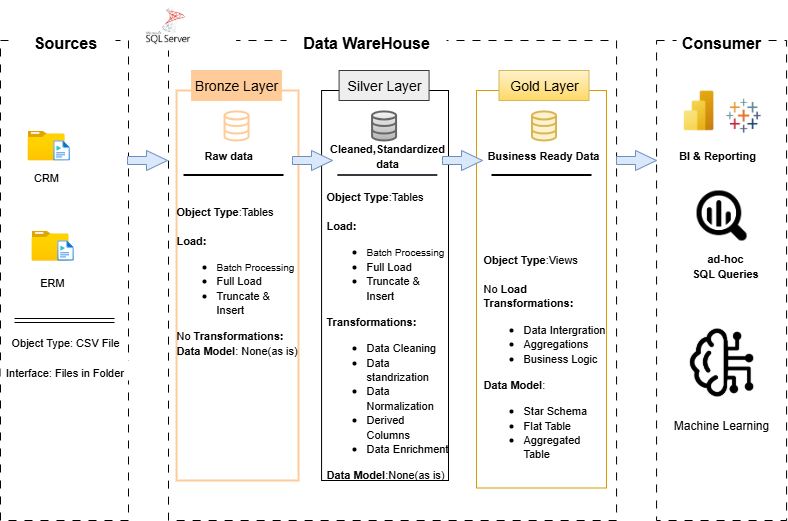

The diagram above was exported from draw.io. Its source (the exported page's mxGraphModel, read from the mxfile embedded in the PNG):
<mxGraphModel dx="1091" dy="571" grid="0" gridSize="10" guides="1" tooltips="1" connect="1" arrows="1" fold="1" page="0" pageScale="1" pageWidth="850" pageHeight="1100" background="#ffffff" math="0" shadow="0">
  <root>
    <mxCell id="0" />
    <mxCell id="1" parent="0" />
    <mxCell id="3pHT0UXvpnsd7gegB7dj-1" value="" style="rounded=0;whiteSpace=wrap;html=1;dashed=1;dashPattern=8 8;fillColor=none;" parent="1" vertex="1">
      <mxGeometry x="32" y="40" width="128" height="480" as="geometry" />
    </mxCell>
    <mxCell id="3pHT0UXvpnsd7gegB7dj-2" value="" style="rounded=0;whiteSpace=wrap;html=1;dashed=1;dashPattern=8 8;fillColor=none;" parent="1" vertex="1">
      <mxGeometry x="200" y="40" width="448.07" height="480" as="geometry" />
    </mxCell>
    <mxCell id="3pHT0UXvpnsd7gegB7dj-3" value="" style="rounded=0;whiteSpace=wrap;html=1;dashed=1;dashPattern=8 8;fillColor=none;" parent="1" vertex="1">
      <mxGeometry x="688.07" y="40" width="130" height="480" as="geometry" />
    </mxCell>
    <mxCell id="3pHT0UXvpnsd7gegB7dj-4" value="&lt;b&gt;Sources&lt;/b&gt;" style="rounded=0;whiteSpace=wrap;html=1;dashed=1;dashPattern=8 8;strokeColor=none;fillColor=default;fontSize=16;" parent="1" vertex="1">
      <mxGeometry x="47" y="27" width="100" height="30" as="geometry" />
    </mxCell>
    <mxCell id="3pHT0UXvpnsd7gegB7dj-5" value="&lt;b&gt;Data WareHouse&lt;/b&gt;" style="rounded=0;whiteSpace=wrap;html=1;dashed=1;dashPattern=8 8;strokeColor=none;fillColor=default;fontSize=16;" parent="1" vertex="1">
      <mxGeometry x="318.07" y="27" width="160" height="30" as="geometry" />
    </mxCell>
    <mxCell id="3pHT0UXvpnsd7gegB7dj-6" value="&lt;b&gt;Consumer&lt;/b&gt;" style="rounded=0;whiteSpace=wrap;html=1;dashed=1;dashPattern=8 8;strokeColor=none;fillColor=default;fontSize=16;" parent="1" vertex="1">
      <mxGeometry x="708.07" y="27" width="90" height="30" as="geometry" />
    </mxCell>
    <mxCell id="3pHT0UXvpnsd7gegB7dj-7" value="" style="rounded=0;whiteSpace=wrap;html=1;fillColor=none;strokeColor=#FFCC99;strokeWidth=2;" parent="1" vertex="1">
      <mxGeometry x="208.07" y="90" width="121.93" height="390" as="geometry" />
    </mxCell>
    <mxCell id="3pHT0UXvpnsd7gegB7dj-8" value="" style="rounded=0;whiteSpace=wrap;html=1;fillColor=none;strokeColor=default;" parent="1" vertex="1">
      <mxGeometry x="353.07" y="90" width="126.93" height="390" as="geometry" />
    </mxCell>
    <mxCell id="3pHT0UXvpnsd7gegB7dj-9" value="" style="rounded=0;whiteSpace=wrap;html=1;fillColor=none;gradientColor=#ffa500;strokeColor=#d79b00;" parent="1" vertex="1">
      <mxGeometry x="508" y="90" width="130" height="397.5" as="geometry" />
    </mxCell>
    <mxCell id="3pHT0UXvpnsd7gegB7dj-10" value="&lt;font&gt;Bronze Layer&lt;/font&gt;" style="rounded=0;whiteSpace=wrap;html=1;strokeColor=#FFCC99;fillColor=#ffcc99;fontSize=14;" parent="1" vertex="1">
      <mxGeometry x="223.07" y="70" width="90" height="30" as="geometry" />
    </mxCell>
    <mxCell id="3pHT0UXvpnsd7gegB7dj-11" value="&lt;font&gt;Silver Layer&lt;/font&gt;" style="rounded=0;whiteSpace=wrap;html=1;strokeColor=#36393d;fillColor=#eeeeee;fontSize=14;" parent="1" vertex="1">
      <mxGeometry x="370.57" y="70" width="90" height="30" as="geometry" />
    </mxCell>
    <mxCell id="3pHT0UXvpnsd7gegB7dj-12" value="&lt;font&gt;Gold Layer&lt;/font&gt;" style="rounded=0;whiteSpace=wrap;html=1;strokeColor=#d6b656;fillColor=#fff2cc;fontSize=14;gradientColor=#ffd966;" parent="1" vertex="1">
      <mxGeometry x="530.5" y="70" width="90" height="30" as="geometry" />
    </mxCell>
    <mxCell id="3pHT0UXvpnsd7gegB7dj-13" value="" style="image;aspect=fixed;html=1;points=[];align=center;fontSize=12;image=img/lib/azure2/general/Folder_Blank.svg;" parent="1" vertex="1">
      <mxGeometry x="59.07" y="130" width="36.96" height="30" as="geometry" />
    </mxCell>
    <mxCell id="3pHT0UXvpnsd7gegB7dj-14" value="" style="image;aspect=fixed;html=1;points=[];align=center;fontSize=12;image=img/lib/azure2/general/Media_File.svg;" parent="1" vertex="1">
      <mxGeometry x="84.94999999999999" y="140" width="16.25" height="20" as="geometry" />
    </mxCell>
    <mxCell id="3pHT0UXvpnsd7gegB7dj-15" value="" style="image;aspect=fixed;html=1;points=[];align=center;fontSize=12;image=img/lib/azure2/general/Folder_Blank.svg;" parent="1" vertex="1">
      <mxGeometry x="63.00000000000001" y="230" width="36.96" height="30" as="geometry" />
    </mxCell>
    <mxCell id="3pHT0UXvpnsd7gegB7dj-16" value="" style="image;aspect=fixed;html=1;points=[];align=center;fontSize=12;image=img/lib/azure2/general/Media_File.svg;" parent="1" vertex="1">
      <mxGeometry x="88.88" y="240" width="16.25" height="20" as="geometry" />
    </mxCell>
    <mxCell id="3pHT0UXvpnsd7gegB7dj-17" value="&lt;font style=&quot;font-size: 11px;&quot;&gt;CRM&lt;/font&gt;" style="rounded=0;whiteSpace=wrap;html=1;dashed=1;dashPattern=8 8;strokeColor=none;fillColor=default;fontSize=16;" parent="1" vertex="1">
      <mxGeometry x="52.550000000000004" y="160" width="50" height="30" as="geometry" />
    </mxCell>
    <mxCell id="3pHT0UXvpnsd7gegB7dj-18" value="&lt;span style=&quot;font-size: 11px;&quot;&gt;ERM&lt;/span&gt;" style="rounded=0;whiteSpace=wrap;html=1;dashed=1;dashPattern=8 8;strokeColor=none;fillColor=default;fontSize=16;" parent="1" vertex="1">
      <mxGeometry x="59.07" y="270" width="50" height="20" as="geometry" />
    </mxCell>
    <mxCell id="3pHT0UXvpnsd7gegB7dj-24" value="&lt;font style=&quot;font-size: 11px;&quot;&gt;Object Type: CSV File&lt;/font&gt;" style="rounded=0;whiteSpace=wrap;html=1;dashed=1;dashPattern=8 8;strokeColor=none;fillColor=default;fontSize=16;" parent="1" vertex="1">
      <mxGeometry x="42" y="330" width="110" height="20" as="geometry" />
    </mxCell>
    <mxCell id="3pHT0UXvpnsd7gegB7dj-25" value="&lt;span style=&quot;font-size: 11px;&quot;&gt;Interface: Files in Folder&lt;/span&gt;" style="rounded=0;whiteSpace=wrap;html=1;dashed=1;dashPattern=8 8;strokeColor=none;fillColor=default;fontSize=16;" parent="1" vertex="1">
      <mxGeometry x="32" y="360" width="129" height="20" as="geometry" />
    </mxCell>
    <mxCell id="3pHT0UXvpnsd7gegB7dj-27" value="&lt;font style=&quot;font-size: 11px;&quot;&gt;&lt;b&gt;Object Type&lt;/b&gt;:Tables&lt;/font&gt;&lt;div style=&quot;&quot;&gt;&lt;span style=&quot;font-size: 11px; background-color: transparent; color: light-dark(rgb(0, 0, 0), rgb(255, 255, 255));&quot;&gt;&lt;br&gt;&lt;/span&gt;&lt;/div&gt;&lt;div style=&quot;&quot;&gt;&lt;span style=&quot;font-size: 11px; background-color: transparent; color: light-dark(rgb(0, 0, 0), rgb(255, 255, 255));&quot;&gt;&lt;b&gt;Load:&lt;/b&gt;&lt;/span&gt;&lt;/div&gt;&lt;div style=&quot;&quot;&gt;&lt;ul&gt;&lt;li&gt;&lt;span style=&quot;background-color: transparent; color: light-dark(rgb(0, 0, 0), rgb(255, 255, 255));&quot;&gt;&lt;font style=&quot;font-size: 10px;&quot;&gt;Batch Processing&lt;/font&gt;&lt;/span&gt;&lt;span style=&quot;background-color: transparent; color: light-dark(rgb(0, 0, 0), rgb(255, 255, 255)); font-size: 11px;&quot;&gt;&amp;nbsp;&lt;/span&gt;&lt;/li&gt;&lt;li&gt;&lt;span style=&quot;background-color: transparent; color: light-dark(rgb(0, 0, 0), rgb(255, 255, 255)); font-size: 11px;&quot;&gt;Full Load&lt;/span&gt;&lt;/li&gt;&lt;li&gt;&lt;span style=&quot;background-color: transparent; color: light-dark(rgb(0, 0, 0), rgb(255, 255, 255)); font-size: 11px;&quot;&gt;Truncate &amp;amp; Insert&lt;/span&gt;&lt;/li&gt;&lt;/ul&gt;&lt;div&gt;&lt;span style=&quot;font-size: 11px;&quot;&gt;&lt;b&gt;Transformations:&lt;/b&gt;&lt;/span&gt;&lt;/div&gt;&lt;div&gt;&lt;ul&gt;&lt;li&gt;&lt;span style=&quot;font-size: 11px;&quot;&gt;Data Cleaning&lt;/span&gt;&lt;/li&gt;&lt;li&gt;&lt;span style=&quot;font-size: 11px;&quot;&gt;Data standrization&lt;/span&gt;&lt;/li&gt;&lt;li&gt;&lt;span style=&quot;font-size: 11px;&quot;&gt;Data Normalization&lt;/span&gt;&lt;/li&gt;&lt;li&gt;&lt;span style=&quot;font-size: 11px;&quot;&gt;Derived Columns&lt;/span&gt;&lt;/li&gt;&lt;li&gt;&lt;span style=&quot;font-size: 11px;&quot;&gt;Data Enrichment&lt;/span&gt;&lt;/li&gt;&lt;/ul&gt;&lt;div&gt;&lt;span style=&quot;font-size: 11px;&quot;&gt;&lt;b&gt;Data Model&lt;/b&gt;:None(as is)&lt;/span&gt;&lt;/div&gt;&lt;/div&gt;&lt;/div&gt;" style="text;strokeColor=none;align=left;fillColor=none;html=1;verticalAlign=middle;whiteSpace=wrap;rounded=0;" parent="1" vertex="1">
      <mxGeometry x="356.07" y="170" width="125" height="330" as="geometry" />
    </mxCell>
    <mxCell id="3pHT0UXvpnsd7gegB7dj-29" value="" style="html=1;verticalLabelPosition=bottom;align=center;labelBackgroundColor=#ffffff;verticalAlign=top;strokeWidth=2;strokeColor=#FFCC99;shadow=0;dashed=0;shape=mxgraph.ios7.icons.data;fillColor=light-dark(#ffffff, #5e3206);gradientColor=none;gradientDirection=north;fillStyle=solid;" parent="1" vertex="1">
      <mxGeometry x="256.07" y="110.9" width="24" height="29.099999999999998" as="geometry" />
    </mxCell>
    <mxCell id="3pHT0UXvpnsd7gegB7dj-30" value="" style="html=1;verticalLabelPosition=bottom;align=center;labelBackgroundColor=#ffffff;verticalAlign=top;strokeWidth=2;strokeColor=#666666;shadow=0;dashed=0;shape=mxgraph.ios7.icons.data;fillColor=#f5f5f5;gradientColor=#b3b3b3;" parent="1" vertex="1">
      <mxGeometry x="403.57" y="110.9" width="24" height="29.099999999999998" as="geometry" />
    </mxCell>
    <mxCell id="3pHT0UXvpnsd7gegB7dj-31" value="" style="html=1;verticalLabelPosition=bottom;align=center;labelBackgroundColor=#ffffff;verticalAlign=top;strokeWidth=2;strokeColor=#d6b656;shadow=0;dashed=0;shape=mxgraph.ios7.icons.data;fillColor=#fff2cc;gradientColor=none;" parent="1" vertex="1">
      <mxGeometry x="563.5" y="110.9" width="24" height="29.099999999999998" as="geometry" />
    </mxCell>
    <mxCell id="3pHT0UXvpnsd7gegB7dj-32" value="&lt;font style=&quot;font-size: 11px;&quot;&gt;&lt;b&gt;Object Type&lt;/b&gt;:Tables&lt;/font&gt;&lt;div style=&quot;&quot;&gt;&lt;span style=&quot;font-size: 11px; background-color: transparent; color: light-dark(rgb(0, 0, 0), rgb(255, 255, 255));&quot;&gt;&lt;br&gt;&lt;/span&gt;&lt;/div&gt;&lt;div style=&quot;&quot;&gt;&lt;span style=&quot;font-size: 11px; background-color: transparent; color: light-dark(rgb(0, 0, 0), rgb(255, 255, 255));&quot;&gt;&lt;b&gt;Load:&lt;/b&gt;&lt;/span&gt;&lt;/div&gt;&lt;div style=&quot;&quot;&gt;&lt;ul&gt;&lt;li&gt;&lt;span style=&quot;background-color: transparent; color: light-dark(rgb(0, 0, 0), rgb(255, 255, 255));&quot;&gt;&lt;font style=&quot;font-size: 10px;&quot;&gt;Batch Processing&lt;/font&gt;&lt;/span&gt;&lt;span style=&quot;background-color: transparent; color: light-dark(rgb(0, 0, 0), rgb(255, 255, 255)); font-size: 11px;&quot;&gt;&amp;nbsp;&lt;/span&gt;&lt;/li&gt;&lt;li&gt;&lt;span style=&quot;background-color: transparent; color: light-dark(rgb(0, 0, 0), rgb(255, 255, 255)); font-size: 11px;&quot;&gt;Full Load&lt;/span&gt;&lt;/li&gt;&lt;li&gt;&lt;span style=&quot;background-color: transparent; color: light-dark(rgb(0, 0, 0), rgb(255, 255, 255)); font-size: 11px;&quot;&gt;Truncate &amp;amp; Insert&lt;/span&gt;&lt;/li&gt;&lt;/ul&gt;&lt;div&gt;&lt;span style=&quot;font-size: 11px;&quot;&gt;No&lt;b&gt; Transformations:&lt;/b&gt;&lt;/span&gt;&lt;/div&gt;&lt;div&gt;&lt;div&gt;&lt;span style=&quot;font-size: 11px;&quot;&gt;&lt;b&gt;Data Model&lt;/b&gt;: None(as is)&lt;/span&gt;&lt;/div&gt;&lt;/div&gt;&lt;/div&gt;" style="text;strokeColor=none;align=left;fillColor=none;html=1;verticalAlign=middle;whiteSpace=wrap;rounded=0;" parent="1" vertex="1">
      <mxGeometry x="205.57" y="200" width="125" height="160" as="geometry" />
    </mxCell>
    <mxCell id="3pHT0UXvpnsd7gegB7dj-37" value="" style="shape=link;html=1;rounded=0;" parent="1" edge="1">
      <mxGeometry width="100" relative="1" as="geometry">
        <mxPoint x="46" y="320" as="sourcePoint" />
        <mxPoint x="146" y="320" as="targetPoint" />
      </mxGeometry>
    </mxCell>
    <mxCell id="3pHT0UXvpnsd7gegB7dj-43" value="" style="shape=link;html=1;rounded=0;width=1;" parent="1" edge="1">
      <mxGeometry width="100" relative="1" as="geometry">
        <mxPoint x="523" y="174.5" as="sourcePoint" />
        <mxPoint x="623" y="174.5" as="targetPoint" />
      </mxGeometry>
    </mxCell>
    <mxCell id="3pHT0UXvpnsd7gegB7dj-44" value="&lt;font style=&quot;font-size: 11px;&quot;&gt;&lt;b&gt;Object Type&lt;/b&gt;:Views&lt;/font&gt;&lt;div style=&quot;&quot;&gt;&lt;span style=&quot;font-size: 11px; background-color: transparent; color: light-dark(rgb(0, 0, 0), rgb(255, 255, 255));&quot;&gt;&lt;br&gt;&lt;/span&gt;&lt;/div&gt;&lt;div style=&quot;&quot;&gt;&lt;span style=&quot;font-size: 11px; background-color: transparent; color: light-dark(rgb(0, 0, 0), rgb(255, 255, 255));&quot;&gt;No&lt;b&gt; Load&lt;/b&gt;&lt;/span&gt;&lt;/div&gt;&lt;div style=&quot;&quot;&gt;&lt;div&gt;&lt;span style=&quot;font-size: 11px;&quot;&gt;&lt;b&gt;Transformations:&lt;/b&gt;&lt;/span&gt;&lt;/div&gt;&lt;div&gt;&lt;ul&gt;&lt;li&gt;&lt;span style=&quot;font-size: 11px;&quot;&gt;Data Intergration&lt;/span&gt;&lt;/li&gt;&lt;li&gt;&lt;span style=&quot;font-size: 11px;&quot;&gt;Aggregations&lt;/span&gt;&lt;/li&gt;&lt;li&gt;&lt;span style=&quot;font-size: 11px;&quot;&gt;Business Logic&lt;/span&gt;&lt;/li&gt;&lt;/ul&gt;&lt;div&gt;&lt;span style=&quot;font-size: 11px;&quot;&gt;&lt;b&gt;Data Model&lt;/b&gt;:&lt;/span&gt;&lt;/div&gt;&lt;div&gt;&lt;ul&gt;&lt;li&gt;&lt;span style=&quot;font-size: 11px;&quot;&gt;Star Schema&lt;/span&gt;&lt;/li&gt;&lt;li&gt;&lt;span style=&quot;font-size: 11px;&quot;&gt;Flat Table&lt;/span&gt;&lt;/li&gt;&lt;li&gt;&lt;span style=&quot;font-size: 11px;&quot;&gt;Aggregated Table&lt;/span&gt;&lt;/li&gt;&lt;/ul&gt;&lt;/div&gt;&lt;/div&gt;&lt;/div&gt;" style="text;strokeColor=none;align=left;fillColor=none;html=1;verticalAlign=middle;whiteSpace=wrap;rounded=0;" parent="1" vertex="1">
      <mxGeometry x="513" y="262" width="125" height="200" as="geometry" />
    </mxCell>
    <mxCell id="3pHT0UXvpnsd7gegB7dj-45" value="&lt;span style=&quot;font-size: 11px;&quot;&gt;&lt;b&gt;Raw data&lt;/b&gt;&lt;/span&gt;" style="text;strokeColor=none;align=left;fillColor=none;html=1;verticalAlign=middle;whiteSpace=wrap;rounded=0;" parent="1" vertex="1">
      <mxGeometry x="234.07" y="140" width="69.93" height="30" as="geometry" />
    </mxCell>
    <mxCell id="3pHT0UXvpnsd7gegB7dj-46" value="&lt;span style=&quot;font-size: 11px;&quot;&gt;&lt;b&gt;Cleaned,Standardized data&lt;/b&gt;&lt;/span&gt;" style="text;strokeColor=none;align=center;fillColor=none;html=1;verticalAlign=middle;whiteSpace=wrap;rounded=0;" parent="1" vertex="1">
      <mxGeometry x="357.64" y="140" width="122.36" height="30" as="geometry" />
    </mxCell>
    <mxCell id="3pHT0UXvpnsd7gegB7dj-47" value="&lt;span style=&quot;font-size: 11px;&quot;&gt;&lt;b&gt;Business Ready Data&lt;/b&gt;&lt;/span&gt;" style="text;strokeColor=none;align=center;fillColor=none;html=1;verticalAlign=middle;whiteSpace=wrap;rounded=0;" parent="1" vertex="1">
      <mxGeometry x="515" y="140" width="120" height="30" as="geometry" />
    </mxCell>
    <mxCell id="3pHT0UXvpnsd7gegB7dj-51" value="" style="shape=link;html=1;rounded=0;width=1;fillColor=#eeeeee;strokeColor=#36393d;" parent="1" edge="1">
      <mxGeometry width="100" relative="1" as="geometry">
        <mxPoint x="368.82" y="174.5" as="sourcePoint" />
        <mxPoint x="468.82" y="174.5" as="targetPoint" />
      </mxGeometry>
    </mxCell>
    <mxCell id="3pHT0UXvpnsd7gegB7dj-52" value="" style="shape=link;html=1;rounded=0;width=1;" parent="1" edge="1">
      <mxGeometry width="100" relative="1" as="geometry">
        <mxPoint x="215.03" y="174.5" as="sourcePoint" />
        <mxPoint x="315.03" y="174.5" as="targetPoint" />
      </mxGeometry>
    </mxCell>
    <mxCell id="3pHT0UXvpnsd7gegB7dj-54" value="" style="html=1;shadow=0;dashed=0;align=center;verticalAlign=middle;shape=mxgraph.arrows2.arrow;dy=0.6;dx=21;notch=0;fillColor=#dae8fc;strokeColor=#6c8ebf;" parent="1" vertex="1">
      <mxGeometry x="159" y="150" width="40" height="20" as="geometry" />
    </mxCell>
    <mxCell id="3pHT0UXvpnsd7gegB7dj-55" value="" style="html=1;shadow=0;dashed=0;align=center;verticalAlign=middle;shape=mxgraph.arrows2.arrow;dy=0.6;dx=21;notch=0;fillColor=#dae8fc;strokeColor=#6c8ebf;" parent="1" vertex="1">
      <mxGeometry x="324" y="150" width="40" height="20" as="geometry" />
    </mxCell>
    <mxCell id="3pHT0UXvpnsd7gegB7dj-56" value="" style="html=1;shadow=0;dashed=0;align=center;verticalAlign=middle;shape=mxgraph.arrows2.arrow;dy=0.6;dx=21;notch=0;fillColor=#dae8fc;strokeColor=#6c8ebf;" parent="1" vertex="1">
      <mxGeometry x="474" y="150" width="40" height="20" as="geometry" />
    </mxCell>
    <mxCell id="3pHT0UXvpnsd7gegB7dj-57" value="" style="html=1;shadow=0;dashed=0;align=center;verticalAlign=middle;shape=mxgraph.arrows2.arrow;dy=0.6;dx=21;notch=0;fillColor=#dae8fc;strokeColor=#6c8ebf;" parent="1" vertex="1">
      <mxGeometry x="648" y="150" width="40" height="20" as="geometry" />
    </mxCell>
    <mxCell id="3pHT0UXvpnsd7gegB7dj-58" value="" style="shape=image;verticalLabelPosition=bottom;labelBackgroundColor=default;verticalAlign=top;aspect=fixed;imageAspect=0;image=data:image/jpeg,(base64 omitted: 3252 chars);" parent="1" vertex="1">
      <mxGeometry x="710" y="90" width="40" height="40" as="geometry" />
    </mxCell>
    <mxCell id="3pHT0UXvpnsd7gegB7dj-60" value="" style="shape=image;verticalLabelPosition=bottom;labelBackgroundColor=default;verticalAlign=top;aspect=fixed;imageAspect=0;image=data:image/png,(base64 omitted: 7624 chars);" parent="1" vertex="1">
      <mxGeometry x="750" y="90" width="50" height="50" as="geometry" />
    </mxCell>
    <mxCell id="3pHT0UXvpnsd7gegB7dj-61" value="&lt;span style=&quot;font-size: 11px;&quot;&gt;&lt;b&gt;BI &amp;amp; Reporting&lt;/b&gt;&lt;/span&gt;" style="text;strokeColor=none;align=center;fillColor=none;html=1;verticalAlign=middle;whiteSpace=wrap;rounded=0;" parent="1" vertex="1">
      <mxGeometry x="688" y="140" width="122.36" height="30" as="geometry" />
    </mxCell>
    <mxCell id="3pHT0UXvpnsd7gegB7dj-62" value="" style="shape=image;verticalLabelPosition=bottom;labelBackgroundColor=default;verticalAlign=top;aspect=fixed;imageAspect=0;image=data:image/png,(base64 omitted: 4460 chars);" parent="1" vertex="1">
      <mxGeometry x="728.07" y="190" width="50" height="50" as="geometry" />
    </mxCell>
    <mxCell id="3pHT0UXvpnsd7gegB7dj-63" value="&lt;span style=&quot;font-size: 11px;&quot;&gt;&lt;b&gt;ad-hoc&lt;/b&gt;&lt;/span&gt;&lt;div&gt;&lt;span style=&quot;font-size: 11px;&quot;&gt;&lt;b&gt;SQL Queries&lt;/b&gt;&lt;/span&gt;&lt;/div&gt;" style="text;strokeColor=none;align=center;fillColor=none;html=1;verticalAlign=middle;whiteSpace=wrap;rounded=0;" parent="1" vertex="1">
      <mxGeometry x="695.71" y="250" width="122.36" height="30" as="geometry" />
    </mxCell>
    <mxCell id="3pHT0UXvpnsd7gegB7dj-64" value="" style="shape=image;verticalLabelPosition=bottom;labelBackgroundColor=default;verticalAlign=top;aspect=fixed;imageAspect=0;image=data:image/png,(base64 omitted: 5304 chars);" parent="1" vertex="1">
      <mxGeometry x="721.3199999999999" y="328.05" width="63.5" height="67.89" as="geometry" />
    </mxCell>
    <mxCell id="3pHT0UXvpnsd7gegB7dj-66" value="Machine Learning" style="text;strokeColor=none;align=center;fillColor=none;html=1;verticalAlign=middle;whiteSpace=wrap;rounded=0;" parent="1" vertex="1">
      <mxGeometry x="691.89" y="410" width="122.36" height="30" as="geometry" />
    </mxCell>
    <mxCell id="3pHT0UXvpnsd7gegB7dj-68" value="" style="shape=image;verticalLabelPosition=bottom;labelBackgroundColor=default;verticalAlign=top;aspect=fixed;imageAspect=0;image=data:image/png,(base64 omitted: 5488 chars);" parent="1" vertex="1">
      <mxGeometry x="176.73" width="90.91" height="50" as="geometry" />
    </mxCell>
  </root>
</mxGraphModel>